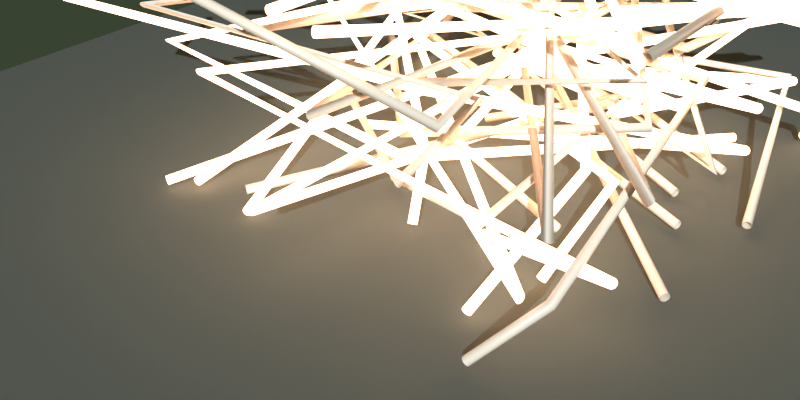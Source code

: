 # Source: pulp_conduits-20251103T180432Z.blend  (saved by Blender 3.0.42; exported with 4.5.12 LTS)
import bpy
from mathutils import Matrix  # noqa: F401  (used for matrix-valued properties, if any)

bpy.ops.wm.read_factory_settings(use_empty=True)
scene = bpy.context.scene
scene.name = 'Scene'

# ---- materials (node trees are filled in below, after node groups)
mat_lumen = bpy.data.materials.new('Lumen')
mat_fiber = bpy.data.materials.new('Fiber')
mat_base = bpy.data.materials.new('Base')

# ---- material node trees
mat_lumen.use_nodes = True; mat_lumen.node_tree.nodes.clear()
_N = mat_lumen.node_tree.nodes; _L = mat_lumen.node_tree.links
n0 = _N.new('ShaderNodeEmission'); n0.name = 'Emission'; n0.location = (0, 0)
n0.inputs[0].default_value = (0.9, 0.5, 0.3, 1.0)
n0.inputs[1].default_value = 8.0
n1 = _N.new('ShaderNodeOutputMaterial'); n1.name = 'Material Output'; n1.location = (0, 0)
_L.new(n0.outputs[0], n1.inputs[0])
n1.is_active_output = True
mat_fiber.use_nodes = True; mat_fiber.node_tree.nodes.clear()
_N = mat_fiber.node_tree.nodes; _L = mat_fiber.node_tree.links
n0 = _N.new('ShaderNodeBsdfPrincipled'); n0.name = 'Principled BSDF'; n0.location = (10, 300)
n0.distribution = 'GGX'
n0.subsurface_method = 'RANDOM_WALK_SKIN'
n0.inputs[0].default_value = (0.75, 0.7, 0.6, 1.0)
n0.inputs[2].default_value = 0.4
n0.inputs[3].default_value = 1.45
n0.inputs[27].default_value = (0.0, 0.0, 0.0, 1.0)
n0.inputs[28].default_value = 1.0
n1 = _N.new('ShaderNodeOutputMaterial'); n1.name = 'Material Output'; n1.location = (300, 300)
_L.new(n0.outputs[0], n1.inputs[0])
n1.is_active_output = True
mat_base.use_nodes = True; mat_base.node_tree.nodes.clear()
_N = mat_base.node_tree.nodes; _L = mat_base.node_tree.links
n0 = _N.new('ShaderNodeBsdfPrincipled'); n0.name = 'Principled BSDF'; n0.location = (10, 300)
n0.distribution = 'GGX'
n0.subsurface_method = 'RANDOM_WALK_SKIN'
n0.inputs[0].default_value = (0.08, 0.1, 0.09, 1.0)
n0.inputs[2].default_value = 0.9
n0.inputs[3].default_value = 1.45
n0.inputs[27].default_value = (0.0, 0.0, 0.0, 1.0)
n0.inputs[28].default_value = 1.0
n1 = _N.new('ShaderNodeOutputMaterial'); n1.name = 'Material Output'; n1.location = (300, 300)
_L.new(n0.outputs[0], n1.inputs[0])
n1.is_active_output = True

# ---- world
world_world = bpy.data.worlds.new('World'); scene.world = world_world
world_world.use_nodes = True; world_world.node_tree.nodes.clear()
_N = world_world.node_tree.nodes; _L = world_world.node_tree.links
n0 = _N.new('ShaderNodeBackground'); n0.name = 'Background'; n0.location = (10, 300)
n0.inputs[0].default_value = (0.025, 0.035, 0.02, 1.0)
n0.inputs[1].default_value = 1.6
n1 = _N.new('ShaderNodeOutputWorld'); n1.name = 'World Output'; n1.location = (300, 300)
_L.new(n0.outputs[0], n1.inputs[0])
n1.is_active_output = True
world_world.use_sun_shadow = False
world_world.sun_shadow_jitter_overblur = 0.0

# ---- cameras
cam_camera = bpy.data.cameras.new('Camera')

# ---- lights
light_sun = bpy.data.lights.new('Sun', 'SUN')
light_sun.transmission_factor = 0.0
light_sun.energy = 4.0
light_sun.shadow_soft_size = 0.25

# ---- meshes
me_plane = bpy.data.meshes.new('Plane')
me_plane.from_pydata([(-10.0, -10.0, 0.0), (10.0, -10.0, 0.0), (-10.0, 10.0, 0.0), (10.0, 10.0, 0.0)], [], [(0, 1, 3, 2)])
_uv = me_plane.uv_layers.new(name='UVMap')
_uv.uv.foreach_set('vector', [0.0, 0.0, 1.0, 0.0, 1.0, 1.0, 0.0, 1.0])
me_plane.materials.append(mat_base)
me_plane.use_remesh_fix_poles = True
me_plane.use_remesh_preserve_attributes = False
me_plane.update()

# ---- curves / text
cu_conduit = bpy.data.curves.new('Conduit', 'CURVE')
cu_conduit.dimensions = '3D'
_sp = cu_conduit.splines.new('POLY'); _sp.points.add(4)
_sp.points.foreach_set('co', [-2.286, -0.3255, 0.0, 1.0, 4.228, 1.248, 1.0, 1.0, 0.3634, -1.909, 2.0, 1.0, -4.795, -4.525, 3.0, 1.0, -4.854, -4.101, 4.0, 1.0])
cu_conduit.materials.append(mat_lumen)
cu_conduit.bevel_resolution = 3
cu_conduit.bevel_depth = 0.08
cu_conduit.fill_mode = 'FULL'
cu_conduit_001 = bpy.data.curves.new('Conduit.001', 'CURVE')
cu_conduit_001.dimensions = '3D'
_sp = cu_conduit_001.splines.new('POLY'); _sp.points.add(4)
_sp.points.foreach_set('co', [-3.668, 0.6263, 0.0, 1.0, 0.75, -3.024, 1.0, 1.0, 1.206, -1.658, 2.0, 1.0, -3.607, -3.947, 3.0, 1.0, 4.63, 4.602, 4.0, 1.0])
cu_conduit_001.materials.append(mat_fiber)
cu_conduit_001.bevel_resolution = 3
cu_conduit_001.bevel_depth = 0.08
cu_conduit_001.fill_mode = 'FULL'
cu_conduit_002 = bpy.data.curves.new('Conduit.002', 'CURVE')
cu_conduit_002.dimensions = '3D'
_sp = cu_conduit_002.splines.new('POLY'); _sp.points.add(4)
_sp.points.foreach_set('co', [0.04594, 2.312, 0.0, 1.0, -0.3078, -4.995, 1.0, 1.0, 0.8742, 1.864, 2.0, 1.0, -4.371, 3.185, 3.0, 1.0, -4.623, 2.905, 4.0, 1.0])
cu_conduit_002.materials.append(mat_lumen)
cu_conduit_002.bevel_resolution = 3
cu_conduit_002.bevel_depth = 0.08
cu_conduit_002.fill_mode = 'FULL'
cu_conduit_003 = bpy.data.curves.new('Conduit.003', 'CURVE')
cu_conduit_003.dimensions = '3D'
_sp = cu_conduit_003.splines.new('POLY'); _sp.points.add(4)
_sp.points.foreach_set('co', [4.63, 0.8043, 0.0, 1.0, 3.584, 4.392, 1.0, 1.0, -0.4635, 0.9798, 2.0, 1.0, 4.105, 1.925, 3.0, 1.0, -3.011, 1.606, 4.0, 1.0])
cu_conduit_003.materials.append(mat_fiber)
cu_conduit_003.bevel_resolution = 3
cu_conduit_003.bevel_depth = 0.08
cu_conduit_003.fill_mode = 'FULL'
cu_conduit_004 = bpy.data.curves.new('Conduit.004', 'CURVE')
cu_conduit_004.dimensions = '3D'
_sp = cu_conduit_004.splines.new('POLY'); _sp.points.add(4)
_sp.points.foreach_set('co', [3.013, -2.51, 0.0, 1.0, 3.188, -0.9432, 1.0, 1.0, -1.122, -0.2848, 2.0, 1.0, -1.685, 4.743, 3.0, 1.0, 0.04646, -4.723, 4.0, 1.0])
cu_conduit_004.materials.append(mat_lumen)
cu_conduit_004.bevel_resolution = 3
cu_conduit_004.bevel_depth = 0.08
cu_conduit_004.fill_mode = 'FULL'
cu_conduit_005 = bpy.data.curves.new('Conduit.005', 'CURVE')
cu_conduit_005.dimensions = '3D'
_sp = cu_conduit_005.splines.new('POLY'); _sp.points.add(4)
_sp.points.foreach_set('co', [-2.04, 4.875, 0.0, 1.0, 4.164, 0.3048, 1.0, 1.0, 1.358, 3.701, 2.0, 1.0, 2.334, 1.88, 3.0, 1.0, -0.6937, 1.803, 4.0, 1.0])
cu_conduit_005.materials.append(mat_fiber)
cu_conduit_005.bevel_resolution = 3
cu_conduit_005.bevel_depth = 0.08
cu_conduit_005.fill_mode = 'FULL'
cu_conduit_006 = bpy.data.curves.new('Conduit.006', 'CURVE')
cu_conduit_006.dimensions = '3D'
_sp = cu_conduit_006.splines.new('POLY'); _sp.points.add(4)
_sp.points.foreach_set('co', [1.642, -2.035, 0.0, 1.0, 4.537, -3.285, 1.0, 1.0, -2.776, -3.653, 2.0, 1.0, 4.564, 3.126, 3.0, 1.0, 3.495, -1.928, 4.0, 1.0])
cu_conduit_006.materials.append(mat_lumen)
cu_conduit_006.bevel_resolution = 3
cu_conduit_006.bevel_depth = 0.08
cu_conduit_006.fill_mode = 'FULL'
cu_conduit_007 = bpy.data.curves.new('Conduit.007', 'CURVE')
cu_conduit_007.dimensions = '3D'
_sp = cu_conduit_007.splines.new('POLY'); _sp.points.add(4)
_sp.points.foreach_set('co', [-2.169, -3.426, 0.0, 1.0, 1.716, 1.376, 1.0, 1.0, 4.655, -2.757, 2.0, 1.0, -2.202, 3.242, 3.0, 1.0, -1.704, -1.466, 4.0, 1.0])
cu_conduit_007.materials.append(mat_fiber)
cu_conduit_007.bevel_resolution = 3
cu_conduit_007.bevel_depth = 0.08
cu_conduit_007.fill_mode = 'FULL'
cu_conduit_008 = bpy.data.curves.new('Conduit.008', 'CURVE')
cu_conduit_008.dimensions = '3D'
_sp = cu_conduit_008.splines.new('POLY'); _sp.points.add(4)
_sp.points.foreach_set('co', [2.666, -3.832, 0.0, 1.0, 2.666, -0.8888, 1.0, 1.0, 0.8672, 1.686, 2.0, 1.0, 1.815, 0.3789, 3.0, 1.0, -1.819, 3.952, 4.0, 1.0])
cu_conduit_008.materials.append(mat_lumen)
cu_conduit_008.bevel_resolution = 3
cu_conduit_008.bevel_depth = 0.08
cu_conduit_008.fill_mode = 'FULL'
cu_conduit_009 = bpy.data.curves.new('Conduit.009', 'CURVE')
cu_conduit_009.dimensions = '3D'
_sp = cu_conduit_009.splines.new('POLY'); _sp.points.add(4)
_sp.points.foreach_set('co', [2.429, -1.171, 0.0, 1.0, -0.3944, -0.9444, 1.0, 1.0, 0.5977, 4.074, 2.0, 1.0, 1.489, 4.548, 3.0, 1.0, 3.927, 0.1191, 4.0, 1.0])
cu_conduit_009.materials.append(mat_fiber)
cu_conduit_009.bevel_resolution = 3
cu_conduit_009.bevel_depth = 0.08
cu_conduit_009.fill_mode = 'FULL'
cu_conduit_010 = bpy.data.curves.new('Conduit.010', 'CURVE')
cu_conduit_010.dimensions = '3D'
_sp = cu_conduit_010.splines.new('POLY'); _sp.points.add(4)
_sp.points.foreach_set('co', [0.6149, -2.512, 0.0, 1.0, 0.4097, -1.966, 1.0, 1.0, -2.996, 1.284, 2.0, 1.0, -3.715, -1.653, 3.0, 1.0, -3.904, -3.298, 4.0, 1.0])
cu_conduit_010.materials.append(mat_lumen)
cu_conduit_010.bevel_resolution = 3
cu_conduit_010.bevel_depth = 0.08
cu_conduit_010.fill_mode = 'FULL'
cu_conduit_011 = bpy.data.curves.new('Conduit.011', 'CURVE')
cu_conduit_011.dimensions = '3D'
_sp = cu_conduit_011.splines.new('POLY'); _sp.points.add(4)
_sp.points.foreach_set('co', [-4.675, 3.208, 0.0, 1.0, -0.2743, -1.711, 1.0, 1.0, 3.599, -0.8707, 2.0, 1.0, 1.194, 2.613, 3.0, 1.0, -2.636, 1.718, 4.0, 1.0])
cu_conduit_011.materials.append(mat_fiber)
cu_conduit_011.bevel_resolution = 3
cu_conduit_011.bevel_depth = 0.08
cu_conduit_011.fill_mode = 'FULL'
cu_conduit_012 = bpy.data.curves.new('Conduit.012', 'CURVE')
cu_conduit_012.dimensions = '3D'
_sp = cu_conduit_012.splines.new('POLY'); _sp.points.add(4)
_sp.points.foreach_set('co', [-1.114, 4.18, 0.0, 1.0, 3.722, 4.286, 1.0, 1.0, 3.029, -0.7753, 2.0, 1.0, 3.914, 1.802, 3.0, 1.0, 1.005, -4.911, 4.0, 1.0])
cu_conduit_012.materials.append(mat_lumen)
cu_conduit_012.bevel_resolution = 3
cu_conduit_012.bevel_depth = 0.08
cu_conduit_012.fill_mode = 'FULL'
cu_conduit_013 = bpy.data.curves.new('Conduit.013', 'CURVE')
cu_conduit_013.dimensions = '3D'
_sp = cu_conduit_013.splines.new('POLY'); _sp.points.add(4)
_sp.points.foreach_set('co', [0.9223, 3.165, 0.0, 1.0, -1.485, 3.326, 1.0, 1.0, 4.162, -4.319, 2.0, 1.0, -1.234, 3.862, 3.0, 1.0, -1.147, 1.65, 4.0, 1.0])
cu_conduit_013.materials.append(mat_fiber)
cu_conduit_013.bevel_resolution = 3
cu_conduit_013.bevel_depth = 0.08
cu_conduit_013.fill_mode = 'FULL'
cu_conduit_014 = bpy.data.curves.new('Conduit.014', 'CURVE')
cu_conduit_014.dimensions = '3D'
_sp = cu_conduit_014.splines.new('POLY'); _sp.points.add(4)
_sp.points.foreach_set('co', [4.049, 4.387, 0.0, 1.0, 4.842, 3.261, 1.0, 1.0, -4.119, 2.159, 2.0, 1.0, 0.4709, -0.01709, 3.0, 1.0, -3.612, -2.844, 4.0, 1.0])
cu_conduit_014.materials.append(mat_lumen)
cu_conduit_014.bevel_resolution = 3
cu_conduit_014.bevel_depth = 0.08
cu_conduit_014.fill_mode = 'FULL'
cu_conduit_015 = bpy.data.curves.new('Conduit.015', 'CURVE')
cu_conduit_015.dimensions = '3D'
_sp = cu_conduit_015.splines.new('POLY'); _sp.points.add(4)
_sp.points.foreach_set('co', [3.551, 2.215, 0.0, 1.0, -2.985, 4.478, 1.0, 1.0, -3.394, -1.651, 2.0, 1.0, -0.5344, -0.9809, 3.0, 1.0, 0.04971, 1.907, 4.0, 1.0])
cu_conduit_015.materials.append(mat_fiber)
cu_conduit_015.bevel_resolution = 3
cu_conduit_015.bevel_depth = 0.08
cu_conduit_015.fill_mode = 'FULL'
cu_conduit_016 = bpy.data.curves.new('Conduit.016', 'CURVE')
cu_conduit_016.dimensions = '3D'
_sp = cu_conduit_016.splines.new('POLY'); _sp.points.add(4)
_sp.points.foreach_set('co', [-1.637, -3.908, 0.0, 1.0, -4.888, 4.544, 1.0, 1.0, -1.513, 4.65, 2.0, 1.0, 4.968, 1.883, 3.0, 1.0, 2.479, -0.371, 4.0, 1.0])
cu_conduit_016.materials.append(mat_lumen)
cu_conduit_016.bevel_resolution = 3
cu_conduit_016.bevel_depth = 0.08
cu_conduit_016.fill_mode = 'FULL'
cu_conduit_017 = bpy.data.curves.new('Conduit.017', 'CURVE')
cu_conduit_017.dimensions = '3D'
_sp = cu_conduit_017.splines.new('POLY'); _sp.points.add(4)
_sp.points.foreach_set('co', [3.318, -4.71, 0.0, 1.0, 4.196, -4.185, 1.0, 1.0, 3.43, 1.191, 2.0, 1.0, -4.501, -0.3616, 3.0, 1.0, -0.1453, -1.683, 4.0, 1.0])
cu_conduit_017.materials.append(mat_fiber)
cu_conduit_017.bevel_resolution = 3
cu_conduit_017.bevel_depth = 0.08
cu_conduit_017.fill_mode = 'FULL'
cu_conduit_018 = bpy.data.curves.new('Conduit.018', 'CURVE')
cu_conduit_018.dimensions = '3D'
_sp = cu_conduit_018.splines.new('POLY'); _sp.points.add(4)
_sp.points.foreach_set('co', [-3.415, -4.06, 0.0, 1.0, -0.5941, 2.266, 1.0, 1.0, 4.511, 0.7209, 2.0, 1.0, -4.789, -0.9611, 3.0, 1.0, 3.396, 3.307, 4.0, 1.0])
cu_conduit_018.materials.append(mat_lumen)
cu_conduit_018.bevel_resolution = 3
cu_conduit_018.bevel_depth = 0.08
cu_conduit_018.fill_mode = 'FULL'
cu_conduit_019 = bpy.data.curves.new('Conduit.019', 'CURVE')
cu_conduit_019.dimensions = '3D'
_sp = cu_conduit_019.splines.new('POLY'); _sp.points.add(4)
_sp.points.foreach_set('co', [4.599, -1.771, 0.0, 1.0, -1.381, 3.492, 1.0, 1.0, -0.1033, -1.92, 2.0, 1.0, 3.761, -1.555, 3.0, 1.0, 0.4564, -0.6671, 4.0, 1.0])
cu_conduit_019.materials.append(mat_fiber)
cu_conduit_019.bevel_resolution = 3
cu_conduit_019.bevel_depth = 0.08
cu_conduit_019.fill_mode = 'FULL'
cu_conduit_020 = bpy.data.curves.new('Conduit.020', 'CURVE')
cu_conduit_020.dimensions = '3D'
_sp = cu_conduit_020.splines.new('POLY'); _sp.points.add(4)
_sp.points.foreach_set('co', [3.126, 3.503, 0.0, 1.0, 0.3205, -2.341, 1.0, 1.0, -4.155, -3.116, 2.0, 1.0, -0.7907, -0.5012, 3.0, 1.0, 4.106, -2.745, 4.0, 1.0])
cu_conduit_020.materials.append(mat_lumen)
cu_conduit_020.bevel_resolution = 3
cu_conduit_020.bevel_depth = 0.08
cu_conduit_020.fill_mode = 'FULL'
cu_conduit_021 = bpy.data.curves.new('Conduit.021', 'CURVE')
cu_conduit_021.dimensions = '3D'
_sp = cu_conduit_021.splines.new('POLY'); _sp.points.add(4)
_sp.points.foreach_set('co', [3.802, 0.1144, 0.0, 1.0, -2.644, 1.942, 1.0, 1.0, -0.3818, -3.663, 2.0, 1.0, 2.239, 3.729, 3.0, 1.0, -2.749, -1.363, 4.0, 1.0])
cu_conduit_021.materials.append(mat_fiber)
cu_conduit_021.bevel_resolution = 3
cu_conduit_021.bevel_depth = 0.08
cu_conduit_021.fill_mode = 'FULL'
cu_conduit_022 = bpy.data.curves.new('Conduit.022', 'CURVE')
cu_conduit_022.dimensions = '3D'
_sp = cu_conduit_022.splines.new('POLY'); _sp.points.add(4)
_sp.points.foreach_set('co', [-3.708, 3.043, 0.0, 1.0, 3.823, -4.306, 1.0, 1.0, -4.928, 1.067, 2.0, 1.0, 0.4409, 3.023, 3.0, 1.0, -4.452, -3.336, 4.0, 1.0])
cu_conduit_022.materials.append(mat_lumen)
cu_conduit_022.bevel_resolution = 3
cu_conduit_022.bevel_depth = 0.08
cu_conduit_022.fill_mode = 'FULL'
cu_conduit_023 = bpy.data.curves.new('Conduit.023', 'CURVE')
cu_conduit_023.dimensions = '3D'
_sp = cu_conduit_023.splines.new('POLY'); _sp.points.add(4)
_sp.points.foreach_set('co', [3.289, 1.014, 0.0, 1.0, -4.291, 3.939, 1.0, 1.0, -0.5074, 3.465, 2.0, 1.0, 2.516, -4.38, 3.0, 1.0, -3.179, -4.58, 4.0, 1.0])
cu_conduit_023.materials.append(mat_fiber)
cu_conduit_023.bevel_resolution = 3
cu_conduit_023.bevel_depth = 0.08
cu_conduit_023.fill_mode = 'FULL'
cu_conduit_024 = bpy.data.curves.new('Conduit.024', 'CURVE')
cu_conduit_024.dimensions = '3D'
_sp = cu_conduit_024.splines.new('POLY'); _sp.points.add(4)
_sp.points.foreach_set('co', [-3.0, -3.761, 0.0, 1.0, -3.293, 3.57, 1.0, 1.0, -2.594, 0.02001, 2.0, 1.0, -0.5696, 3.807, 3.0, 1.0, 4.515, -3.214, 4.0, 1.0])
cu_conduit_024.materials.append(mat_lumen)
cu_conduit_024.bevel_resolution = 3
cu_conduit_024.bevel_depth = 0.08
cu_conduit_024.fill_mode = 'FULL'
cu_conduit_025 = bpy.data.curves.new('Conduit.025', 'CURVE')
cu_conduit_025.dimensions = '3D'
_sp = cu_conduit_025.splines.new('POLY'); _sp.points.add(4)
_sp.points.foreach_set('co', [-0.5869, -1.529, 0.0, 1.0, 2.363, -3.143, 1.0, 1.0, 2.351, 4.628, 2.0, 1.0, 0.2923, -0.8364, 3.0, 1.0, -4.179, 1.787, 4.0, 1.0])
cu_conduit_025.materials.append(mat_fiber)
cu_conduit_025.bevel_resolution = 3
cu_conduit_025.bevel_depth = 0.08
cu_conduit_025.fill_mode = 'FULL'
cu_conduit_026 = bpy.data.curves.new('Conduit.026', 'CURVE')
cu_conduit_026.dimensions = '3D'
_sp = cu_conduit_026.splines.new('POLY'); _sp.points.add(4)
_sp.points.foreach_set('co', [1.26, 3.303, 0.0, 1.0, -1.054, 1.984, 1.0, 1.0, 3.577, 0.04608, 2.0, 1.0, -3.037, -0.3544, 3.0, 1.0, -1.914, 2.292, 4.0, 1.0])
cu_conduit_026.materials.append(mat_lumen)
cu_conduit_026.bevel_resolution = 3
cu_conduit_026.bevel_depth = 0.08
cu_conduit_026.fill_mode = 'FULL'
cu_conduit_027 = bpy.data.curves.new('Conduit.027', 'CURVE')
cu_conduit_027.dimensions = '3D'
_sp = cu_conduit_027.splines.new('POLY'); _sp.points.add(4)
_sp.points.foreach_set('co', [-0.7364, 1.28, 0.0, 1.0, 2.099, 2.502, 1.0, 1.0, -1.976, 0.434, 2.0, 1.0, 3.264, 3.939, 3.0, 1.0, 4.513, -3.059, 4.0, 1.0])
cu_conduit_027.materials.append(mat_fiber)
cu_conduit_027.bevel_resolution = 3
cu_conduit_027.bevel_depth = 0.08
cu_conduit_027.fill_mode = 'FULL'
cu_conduit_028 = bpy.data.curves.new('Conduit.028', 'CURVE')
cu_conduit_028.dimensions = '3D'
_sp = cu_conduit_028.splines.new('POLY'); _sp.points.add(4)
_sp.points.foreach_set('co', [-0.504, -0.216, 0.0, 1.0, -0.7898, 3.656, 1.0, 1.0, 0.7468, -0.3406, 2.0, 1.0, 4.898, 3.217, 3.0, 1.0, 0.5604, -1.741, 4.0, 1.0])
cu_conduit_028.materials.append(mat_lumen)
cu_conduit_028.bevel_resolution = 3
cu_conduit_028.bevel_depth = 0.08
cu_conduit_028.fill_mode = 'FULL'
cu_conduit_029 = bpy.data.curves.new('Conduit.029', 'CURVE')
cu_conduit_029.dimensions = '3D'
_sp = cu_conduit_029.splines.new('POLY'); _sp.points.add(4)
_sp.points.foreach_set('co', [-4.274, 4.479, 0.0, 1.0, -3.63, 4.773, 1.0, 1.0, 2.607, 2.178, 2.0, 1.0, 4.009, 2.333, 3.0, 1.0, -2.664, 4.488, 4.0, 1.0])
cu_conduit_029.materials.append(mat_fiber)
cu_conduit_029.bevel_resolution = 3
cu_conduit_029.bevel_depth = 0.08
cu_conduit_029.fill_mode = 'FULL'

# ---- objects
ob_sun = bpy.data.objects.new('Sun', light_sun)
ob_camera = bpy.data.objects.new('Camera', cam_camera)
ob_conduitobj = bpy.data.objects.new('ConduitObj', cu_conduit)
ob_conduitobj_001 = bpy.data.objects.new('ConduitObj.001', cu_conduit_001)
ob_conduitobj_002 = bpy.data.objects.new('ConduitObj.002', cu_conduit_002)
ob_conduitobj_003 = bpy.data.objects.new('ConduitObj.003', cu_conduit_003)
ob_conduitobj_004 = bpy.data.objects.new('ConduitObj.004', cu_conduit_004)
ob_conduitobj_005 = bpy.data.objects.new('ConduitObj.005', cu_conduit_005)
ob_conduitobj_006 = bpy.data.objects.new('ConduitObj.006', cu_conduit_006)
ob_conduitobj_007 = bpy.data.objects.new('ConduitObj.007', cu_conduit_007)
ob_conduitobj_008 = bpy.data.objects.new('ConduitObj.008', cu_conduit_008)
ob_conduitobj_009 = bpy.data.objects.new('ConduitObj.009', cu_conduit_009)
ob_conduitobj_010 = bpy.data.objects.new('ConduitObj.010', cu_conduit_010)
ob_conduitobj_011 = bpy.data.objects.new('ConduitObj.011', cu_conduit_011)
ob_conduitobj_012 = bpy.data.objects.new('ConduitObj.012', cu_conduit_012)
ob_conduitobj_013 = bpy.data.objects.new('ConduitObj.013', cu_conduit_013)
ob_conduitobj_014 = bpy.data.objects.new('ConduitObj.014', cu_conduit_014)
ob_conduitobj_015 = bpy.data.objects.new('ConduitObj.015', cu_conduit_015)
ob_conduitobj_016 = bpy.data.objects.new('ConduitObj.016', cu_conduit_016)
ob_conduitobj_017 = bpy.data.objects.new('ConduitObj.017', cu_conduit_017)
ob_conduitobj_018 = bpy.data.objects.new('ConduitObj.018', cu_conduit_018)
ob_conduitobj_019 = bpy.data.objects.new('ConduitObj.019', cu_conduit_019)
ob_conduitobj_020 = bpy.data.objects.new('ConduitObj.020', cu_conduit_020)
ob_conduitobj_021 = bpy.data.objects.new('ConduitObj.021', cu_conduit_021)
ob_conduitobj_022 = bpy.data.objects.new('ConduitObj.022', cu_conduit_022)
ob_conduitobj_023 = bpy.data.objects.new('ConduitObj.023', cu_conduit_023)
ob_conduitobj_024 = bpy.data.objects.new('ConduitObj.024', cu_conduit_024)
ob_conduitobj_025 = bpy.data.objects.new('ConduitObj.025', cu_conduit_025)
ob_conduitobj_026 = bpy.data.objects.new('ConduitObj.026', cu_conduit_026)
ob_conduitobj_027 = bpy.data.objects.new('ConduitObj.027', cu_conduit_027)
ob_conduitobj_028 = bpy.data.objects.new('ConduitObj.028', cu_conduit_028)
ob_conduitobj_029 = bpy.data.objects.new('ConduitObj.029', cu_conduit_029)
ob_plane = bpy.data.objects.new('Plane', me_plane)

# ---- transforms, parenting, visibility, modifiers, constraints
ob_sun.location = (8.0, -8.0, 10.0)
ob_sun.rotation_euler = (1.047, 0.0, 0.6109)
ob_camera.location = (10.0, -14.0, 9.0)
ob_camera.rotation_euler = (1.047, 0.0, 0.6981)
ob_conduitobj.location = (0.0, 0.0, 0.0)
ob_conduitobj_001.location = (0.0, 0.0, 0.0)
ob_conduitobj_002.location = (0.0, 0.0, 0.0)
ob_conduitobj_003.location = (0.0, 0.0, 0.0)
ob_conduitobj_004.location = (0.0, 0.0, 0.0)
ob_conduitobj_005.location = (0.0, 0.0, 0.0)
ob_conduitobj_006.location = (0.0, 0.0, 0.0)
ob_conduitobj_007.location = (0.0, 0.0, 0.0)
ob_conduitobj_008.location = (0.0, 0.0, 0.0)
ob_conduitobj_009.location = (0.0, 0.0, 0.0)
ob_conduitobj_010.location = (0.0, 0.0, 0.0)
ob_conduitobj_011.location = (0.0, 0.0, 0.0)
ob_conduitobj_012.location = (0.0, 0.0, 0.0)
ob_conduitobj_013.location = (0.0, 0.0, 0.0)
ob_conduitobj_014.location = (0.0, 0.0, 0.0)
ob_conduitobj_015.location = (0.0, 0.0, 0.0)
ob_conduitobj_016.location = (0.0, 0.0, 0.0)
ob_conduitobj_017.location = (0.0, 0.0, 0.0)
ob_conduitobj_018.location = (0.0, 0.0, 0.0)
ob_conduitobj_019.location = (0.0, 0.0, 0.0)
ob_conduitobj_020.location = (0.0, 0.0, 0.0)
ob_conduitobj_021.location = (0.0, 0.0, 0.0)
ob_conduitobj_022.location = (0.0, 0.0, 0.0)
ob_conduitobj_023.location = (0.0, 0.0, 0.0)
ob_conduitobj_024.location = (0.0, 0.0, 0.0)
ob_conduitobj_025.location = (0.0, 0.0, 0.0)
ob_conduitobj_026.location = (0.0, 0.0, 0.0)
ob_conduitobj_027.location = (0.0, 0.0, 0.0)
ob_conduitobj_028.location = (0.0, 0.0, 0.0)
ob_conduitobj_029.location = (0.0, 0.0, 0.0)
ob_plane.location = (0.0, 0.0, -0.2)

# ---- collection membership
scene.collection.objects.link(ob_sun)
scene.collection.objects.link(ob_camera)
scene.collection.objects.link(ob_conduitobj)
scene.collection.objects.link(ob_conduitobj_001)
scene.collection.objects.link(ob_conduitobj_002)
scene.collection.objects.link(ob_conduitobj_003)
scene.collection.objects.link(ob_conduitobj_004)
scene.collection.objects.link(ob_conduitobj_005)
scene.collection.objects.link(ob_conduitobj_006)
scene.collection.objects.link(ob_conduitobj_007)
scene.collection.objects.link(ob_conduitobj_008)
scene.collection.objects.link(ob_conduitobj_009)
scene.collection.objects.link(ob_conduitobj_010)
scene.collection.objects.link(ob_conduitobj_011)
scene.collection.objects.link(ob_conduitobj_012)
scene.collection.objects.link(ob_conduitobj_013)
scene.collection.objects.link(ob_conduitobj_014)
scene.collection.objects.link(ob_conduitobj_015)
scene.collection.objects.link(ob_conduitobj_016)
scene.collection.objects.link(ob_conduitobj_017)
scene.collection.objects.link(ob_conduitobj_018)
scene.collection.objects.link(ob_conduitobj_019)
scene.collection.objects.link(ob_conduitobj_020)
scene.collection.objects.link(ob_conduitobj_021)
scene.collection.objects.link(ob_conduitobj_022)
scene.collection.objects.link(ob_conduitobj_023)
scene.collection.objects.link(ob_conduitobj_024)
scene.collection.objects.link(ob_conduitobj_025)
scene.collection.objects.link(ob_conduitobj_026)
scene.collection.objects.link(ob_conduitobj_027)
scene.collection.objects.link(ob_conduitobj_028)
scene.collection.objects.link(ob_conduitobj_029)
scene.collection.objects.link(ob_plane)

# ---- scene / render settings (as saved in the file)
scene.camera = ob_camera
scene.frame_start = 1; scene.frame_end = 1; scene.frame_set(1)
scene.render.engine = 'CYCLES'
scene.render.image_settings.color_mode = 'RGB'
scene.render.resolution_x = 400
scene.render.resolution_y = 200
scene.cycles.samples = 32
scene.cycles.sampling_pattern = 'TABULATED_SOBOL'
scene.cycles.use_light_tree = False
scene.view_settings.view_transform = 'Standard'
bpy.context.view_layer.update()
